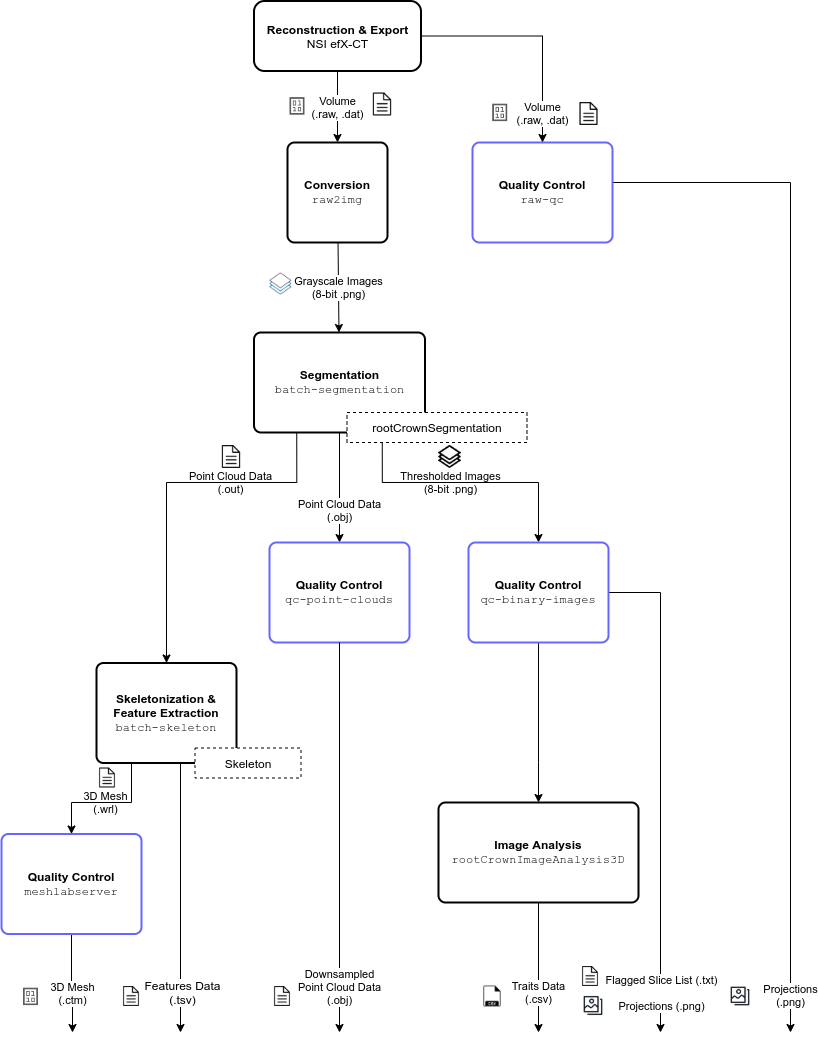

The diagram above was exported from draw.io. Its source (the exported page's mxGraphModel, read from the mxfile embedded in the PNG):
<mxGraphModel dx="1367" dy="746" grid="1" gridSize="10" guides="1" tooltips="1" connect="1" arrows="1" fold="1" page="1" pageScale="1" pageWidth="850" pageHeight="1100" math="0" shadow="0">
  <root>
    <mxCell id="0" />
    <mxCell id="1" parent="0" />
    <mxCell id="ybVKh4Ytekjmg1EIASHK-2" value="Thresholded Images&lt;br&gt;(8-bit .png)" style="edgeStyle=orthogonalEdgeStyle;rounded=0;html=1;exitX=0.75;exitY=1;exitDx=0;exitDy=0;jettySize=auto;orthogonalLoop=1;labelBackgroundColor=none;entryX=0.5;entryY=0;entryDx=0;entryDy=0;" parent="1" source="k_vBvovbl_MHYppkK90B-12" target="ybVKh4Ytekjmg1EIASHK-1" edge="1">
      <mxGeometry x="-0.1119" relative="1" as="geometry">
        <mxPoint x="514" y="810" as="targetPoint" />
        <mxPoint x="391.75" y="571.5" as="sourcePoint" />
        <Array as="points">
          <mxPoint x="392" y="490" />
          <mxPoint x="548" y="490" />
        </Array>
        <mxPoint as="offset" />
      </mxGeometry>
    </mxCell>
    <mxCell id="k_vBvovbl_MHYppkK90B-1" value="" style="shape=image;html=1;verticalAlign=top;verticalLabelPosition=bottom;labelBackgroundColor=#ffffff;imageAspect=0;aspect=fixed;image=https://cdn2.iconfinder.com/data/icons/2-color-line/67/si-duo-stack-128.png" parent="1" vertex="1">
      <mxGeometry x="279" y="280" width="23" height="23" as="geometry" />
    </mxCell>
    <mxCell id="k_vBvovbl_MHYppkK90B-3" value="Volume&lt;br&gt;(.raw, .dat)" style="endArrow=classic;html=1;labelBackgroundColor=#ffffff;exitX=0.5;exitY=1;exitDx=0;exitDy=0;" parent="1" source="ybVKh4Ytekjmg1EIASHK-10" target="k_vBvovbl_MHYppkK90B-4" edge="1">
      <mxGeometry width="50" height="50" relative="1" as="geometry">
        <mxPoint x="347" y="-21.5" as="sourcePoint" />
        <mxPoint x="17" y="388" as="targetPoint" />
      </mxGeometry>
    </mxCell>
    <mxCell id="k_vBvovbl_MHYppkK90B-4" value="&lt;b&gt;Conversion&lt;/b&gt;&lt;br&gt;&lt;font face=&quot;Courier New&quot;&gt;raw2img&lt;/font&gt;" style="rounded=1;whiteSpace=wrap;html=1;absoluteArcSize=1;arcSize=14;strokeWidth=2;" parent="1" vertex="1">
      <mxGeometry x="297" y="150" width="100" height="100" as="geometry" />
    </mxCell>
    <mxCell id="k_vBvovbl_MHYppkK90B-9" value="Grayscale Images&lt;br&gt;(8-bit .png)" style="endArrow=classic;html=1;labelBackgroundColor=#ffffff;" parent="1" source="k_vBvovbl_MHYppkK90B-4" target="k_vBvovbl_MHYppkK90B-12" edge="1">
      <mxGeometry width="50" height="50" relative="1" as="geometry">
        <mxPoint x="187" y="389.5" as="sourcePoint" />
        <mxPoint x="273" y="390" as="targetPoint" />
      </mxGeometry>
    </mxCell>
    <mxCell id="k_vBvovbl_MHYppkK90B-11" value="" style="shape=image;html=1;verticalAlign=top;verticalLabelPosition=bottom;labelBackgroundColor=#ffffff;imageAspect=0;aspect=fixed;image=https://cdn0.iconfinder.com/data/icons/elysium-icons/24/Binary.png;strokeColor=#000000;fillColor=#AAAAAA;" parent="1" vertex="1">
      <mxGeometry x="297" y="103.5" width="20" height="20" as="geometry" />
    </mxCell>
    <mxCell id="k_vBvovbl_MHYppkK90B-13" value="Point Cloud Data&lt;br&gt;(.out)&lt;br&gt;" style="edgeStyle=orthogonalEdgeStyle;rounded=0;html=1;exitX=0.25;exitY=1;exitDx=0;exitDy=0;jettySize=auto;orthogonalLoop=1;labelBackgroundColor=none;" parent="1" source="k_vBvovbl_MHYppkK90B-12" target="k_vBvovbl_MHYppkK90B-18" edge="1">
      <mxGeometry x="-0.3553" relative="1" as="geometry">
        <mxPoint x="123" y="731.5" as="targetPoint" />
        <Array as="points">
          <mxPoint x="306" y="490" />
          <mxPoint x="176" y="490" />
        </Array>
        <mxPoint as="offset" />
      </mxGeometry>
    </mxCell>
    <mxCell id="k_vBvovbl_MHYppkK90B-14" value="" style="edgeStyle=orthogonalEdgeStyle;rounded=0;html=1;jettySize=auto;orthogonalLoop=1;labelBackgroundColor=none;exitX=0.5;exitY=1;exitDx=0;exitDy=0;" parent="1" source="ybVKh4Ytekjmg1EIASHK-1" target="k_vBvovbl_MHYppkK90B-19" edge="1">
      <mxGeometry relative="1" as="geometry">
        <mxPoint x="597.5" y="731.5" as="targetPoint" />
        <Array as="points">
          <mxPoint x="548.5" y="770" />
          <mxPoint x="548.5" y="770" />
        </Array>
      </mxGeometry>
    </mxCell>
    <mxCell id="k_vBvovbl_MHYppkK90B-31" value="Point Cloud Data&lt;br&gt;(.obj)&lt;br&gt;" style="edgeStyle=orthogonalEdgeStyle;rounded=0;html=1;jettySize=auto;orthogonalLoop=1;labelBackgroundColor=#ffffff;exitX=0.5;exitY=1;exitDx=0;exitDy=0;entryX=0.5;entryY=0;entryDx=0;entryDy=0;" parent="1" source="k_vBvovbl_MHYppkK90B-12" edge="1" target="ybVKh4Ytekjmg1EIASHK-3">
      <mxGeometry x="0.4118" relative="1" as="geometry">
        <mxPoint x="349" y="550" as="targetPoint" />
        <mxPoint x="349.5" y="571.5" as="sourcePoint" />
        <mxPoint as="offset" />
      </mxGeometry>
    </mxCell>
    <mxCell id="k_vBvovbl_MHYppkK90B-16" value="" style="shape=image;html=1;verticalAlign=top;verticalLabelPosition=bottom;labelBackgroundColor=#ffffff;imageAspect=0;aspect=fixed;image=https://cdn4.iconfinder.com/data/icons/basic-user-interface-elements/700/document-text-file-sheet-doc-128.png;strokeColor=#000000;strokeWidth=1;fillColor=#999999;" parent="1" vertex="1">
      <mxGeometry x="229.5" y="453" width="23" height="23" as="geometry" />
    </mxCell>
    <mxCell id="k_vBvovbl_MHYppkK90B-17" value="" style="shape=image;html=1;verticalAlign=top;verticalLabelPosition=bottom;labelBackgroundColor=#ffffff;imageAspect=0;aspect=fixed;image=https://cdn2.iconfinder.com/data/icons/interface-12/24/interface-28-128.png;strokeColor=#000000;strokeWidth=1;fillColor=#999999;" parent="1" vertex="1">
      <mxGeometry x="448" y="453" width="23" height="23" as="geometry" />
    </mxCell>
    <mxCell id="k_vBvovbl_MHYppkK90B-25" value="3D Mesh&lt;br&gt;(.wrl)" style="edgeStyle=orthogonalEdgeStyle;rounded=0;html=1;exitX=0.25;exitY=1;exitDx=0;exitDy=0;jettySize=auto;orthogonalLoop=1;labelBackgroundColor=none;" parent="1" source="k_vBvovbl_MHYppkK90B-18" target="k_vBvovbl_MHYppkK90B-35" edge="1">
      <mxGeometry relative="1" as="geometry">
        <mxPoint x="176" y="931.5" as="targetPoint" />
        <Array as="points">
          <mxPoint x="141" y="810" />
          <mxPoint x="81" y="810" />
        </Array>
      </mxGeometry>
    </mxCell>
    <mxCell id="k_vBvovbl_MHYppkK90B-26" value="Traits Data&lt;br&gt;(.csv)" style="edgeStyle=orthogonalEdgeStyle;rounded=0;html=1;jettySize=auto;orthogonalLoop=1;labelBackgroundColor=#ffffff;labelBorderColor=none;" parent="1" source="k_vBvovbl_MHYppkK90B-19" edge="1">
      <mxGeometry x="0.3846" relative="1" as="geometry">
        <mxPoint x="548" y="1040" as="targetPoint" />
        <mxPoint as="offset" />
      </mxGeometry>
    </mxCell>
    <mxCell id="k_vBvovbl_MHYppkK90B-19" value="&lt;b&gt;Image Analysis&lt;/b&gt;&lt;br&gt;&lt;font face=&quot;Courier New&quot;&gt;rootCrownImageAnalysis3D&lt;/font&gt;" style="rounded=1;whiteSpace=wrap;html=1;absoluteArcSize=1;arcSize=14;strokeWidth=2;" parent="1" vertex="1">
      <mxGeometry x="448" y="810" width="200" height="100" as="geometry" />
    </mxCell>
    <mxCell id="k_vBvovbl_MHYppkK90B-33" value="" style="shape=image;html=1;verticalAlign=top;verticalLabelPosition=bottom;labelBackgroundColor=#ffffff;imageAspect=0;aspect=fixed;image=https://cdn2.iconfinder.com/data/icons/file-formats-10/614/20_-_CSV-128.png;dashed=1;strokeColor=#000000;strokeWidth=1;fillColor=#999999;" parent="1" vertex="1">
      <mxGeometry x="488" y="990" width="28" height="28" as="geometry" />
    </mxCell>
    <mxCell id="k_vBvovbl_MHYppkK90B-36" value="3D Mesh&lt;br&gt;(.ctm)&lt;br&gt;" style="edgeStyle=orthogonalEdgeStyle;rounded=0;html=1;exitX=0.5;exitY=1;exitDx=0;exitDy=0;jettySize=auto;orthogonalLoop=1;labelBackgroundColor=#ffffff;" parent="1" source="k_vBvovbl_MHYppkK90B-35" edge="1">
      <mxGeometry x="0.196" relative="1" as="geometry">
        <mxPoint x="82" y="1040" as="targetPoint" />
        <mxPoint as="offset" />
      </mxGeometry>
    </mxCell>
    <mxCell id="k_vBvovbl_MHYppkK90B-35" value="&lt;b&gt;Quality Control&lt;/b&gt;&lt;br&gt;&lt;font face=&quot;Courier New&quot;&gt;meshlabserver&lt;/font&gt;" style="rounded=1;whiteSpace=wrap;html=1;absoluteArcSize=1;arcSize=14;strokeWidth=2;strokeColor=#6666FF;" parent="1" vertex="1">
      <mxGeometry x="11" y="841.5" width="140" height="100" as="geometry" />
    </mxCell>
    <mxCell id="k_vBvovbl_MHYppkK90B-37" value="" style="shape=image;html=1;verticalAlign=top;verticalLabelPosition=bottom;labelBackgroundColor=#ffffff;imageAspect=0;aspect=fixed;image=https://cdn0.iconfinder.com/data/icons/elysium-icons/24/Binary.png;strokeColor=#000000;fillColor=#AAAAAA;" parent="1" vertex="1">
      <mxGeometry x="30.5" y="994" width="20" height="20" as="geometry" />
    </mxCell>
    <mxCell id="k_vBvovbl_MHYppkK90B-42" value="" style="group" parent="1" vertex="1" connectable="0">
      <mxGeometry x="106" y="670.5" width="204.5" height="120" as="geometry" />
    </mxCell>
    <mxCell id="k_vBvovbl_MHYppkK90B-18" value="&lt;b&gt;Skeletonization &amp;amp; Feature Extraction&lt;/b&gt;&lt;br&gt;&lt;font face=&quot;Courier New&quot;&gt;batch-skeleton&lt;/font&gt;" style="rounded=1;whiteSpace=wrap;html=1;absoluteArcSize=1;arcSize=14;strokeWidth=2;" parent="k_vBvovbl_MHYppkK90B-42" vertex="1">
      <mxGeometry width="140" height="100" as="geometry" />
    </mxCell>
    <mxCell id="k_vBvovbl_MHYppkK90B-28" value="Skeleton" style="rounded=0;whiteSpace=wrap;html=1;strokeColor=#000000;strokeWidth=1;fillColor=#ffffff;dashed=1;" parent="k_vBvovbl_MHYppkK90B-42" vertex="1">
      <mxGeometry x="98.5" y="85" width="106" height="30" as="geometry" />
    </mxCell>
    <mxCell id="k_vBvovbl_MHYppkK90B-34" value="" style="shape=image;html=1;verticalAlign=top;verticalLabelPosition=bottom;labelBackgroundColor=#ffffff;imageAspect=0;aspect=fixed;image=https://cdn4.iconfinder.com/data/icons/basic-user-interface-elements/700/document-text-file-sheet-doc-128.png;strokeColor=#000000;strokeWidth=1;fillColor=#999999;" parent="k_vBvovbl_MHYppkK90B-42" vertex="1">
      <mxGeometry x="1" y="105" width="20" height="20" as="geometry" />
    </mxCell>
    <mxCell id="k_vBvovbl_MHYppkK90B-43" value="" style="group" parent="1" vertex="1" connectable="0">
      <mxGeometry x="263.5" y="340" width="273" height="110" as="geometry" />
    </mxCell>
    <mxCell id="k_vBvovbl_MHYppkK90B-12" value="&lt;b&gt;Segmentation&lt;/b&gt;&lt;br&gt;&lt;font face=&quot;Courier New&quot;&gt;batch-segmentation&lt;/font&gt;" style="rounded=1;whiteSpace=wrap;html=1;absoluteArcSize=1;arcSize=14;strokeWidth=2;" parent="k_vBvovbl_MHYppkK90B-43" vertex="1">
      <mxGeometry width="171" height="100" as="geometry" />
    </mxCell>
    <mxCell id="k_vBvovbl_MHYppkK90B-29" value="rootCrownSegmentation" style="rounded=0;whiteSpace=wrap;html=1;strokeColor=#000000;strokeWidth=1;dashed=1;" parent="k_vBvovbl_MHYppkK90B-43" vertex="1">
      <mxGeometry x="93" y="80" width="180" height="30" as="geometry" />
    </mxCell>
    <mxCell id="9OUSPWMbAFPMw91SV1NK-1" value="" style="shape=image;html=1;verticalAlign=top;verticalLabelPosition=bottom;labelBackgroundColor=#ffffff;imageAspect=0;aspect=fixed;image=https://cdn4.iconfinder.com/data/icons/basic-user-interface-elements/700/document-text-file-sheet-doc-128.png;strokeColor=#000000;strokeWidth=1;fillColor=#999999;" parent="1" vertex="1">
      <mxGeometry x="380.5" y="100.5" width="23" height="23" as="geometry" />
    </mxCell>
    <mxCell id="ZpPmxRZPqgA8vyz1pY-0-2" style="edgeStyle=orthogonalEdgeStyle;rounded=0;orthogonalLoop=1;jettySize=auto;html=1;exitX=0.5;exitY=1;exitDx=0;exitDy=0;" parent="1" source="k_vBvovbl_MHYppkK90B-18" edge="1">
      <mxGeometry relative="1" as="geometry">
        <mxPoint x="190" y="1040" as="targetPoint" />
        <Array as="points">
          <mxPoint x="190" y="771" />
        </Array>
      </mxGeometry>
    </mxCell>
    <mxCell id="ZpPmxRZPqgA8vyz1pY-0-3" value="Features Data&lt;br&gt;(.tsv)" style="text;html=1;resizable=0;points=[];align=center;verticalAlign=middle;labelBackgroundColor=#ffffff;" parent="ZpPmxRZPqgA8vyz1pY-0-2" vertex="1" connectable="0">
      <mxGeometry x="0.6958" y="1" relative="1" as="geometry">
        <mxPoint y="3.17" as="offset" />
      </mxGeometry>
    </mxCell>
    <mxCell id="ZpPmxRZPqgA8vyz1pY-0-4" value="" style="shape=image;html=1;verticalAlign=top;verticalLabelPosition=bottom;labelBackgroundColor=#ffffff;imageAspect=0;aspect=fixed;image=https://cdn4.iconfinder.com/data/icons/basic-user-interface-elements/700/document-text-file-sheet-doc-128.png;strokeColor=#000000;strokeWidth=1;fillColor=#999999;" parent="1" vertex="1">
      <mxGeometry x="131" y="994" width="20" height="20" as="geometry" />
    </mxCell>
    <mxCell id="ybVKh4Ytekjmg1EIASHK-7" style="edgeStyle=orthogonalEdgeStyle;rounded=0;orthogonalLoop=1;jettySize=auto;html=1;exitX=1;exitY=0.5;exitDx=0;exitDy=0;" parent="1" source="ybVKh4Ytekjmg1EIASHK-1" edge="1">
      <mxGeometry relative="1" as="geometry">
        <mxPoint x="670" y="1040" as="targetPoint" />
        <Array as="points">
          <mxPoint x="670" y="600" />
        </Array>
      </mxGeometry>
    </mxCell>
    <mxCell id="ybVKh4Ytekjmg1EIASHK-8" value="Flagged Slice List (.txt)&lt;br&gt;&lt;br&gt;Projections (.png)" style="edgeLabel;html=1;align=center;verticalAlign=middle;resizable=0;points=[];labelBackgroundColor=#ffffff;" parent="ybVKh4Ytekjmg1EIASHK-7" vertex="1" connectable="0">
      <mxGeometry x="0.695" y="1" relative="1" as="geometry">
        <mxPoint x="-1" y="35.019999999999996" as="offset" />
      </mxGeometry>
    </mxCell>
    <mxCell id="ybVKh4Ytekjmg1EIASHK-1" value="&lt;b&gt;Quality Control&lt;/b&gt;&lt;br&gt;&lt;font face=&quot;Courier New&quot;&gt;qc-binary-images&lt;/font&gt;" style="rounded=1;whiteSpace=wrap;html=1;absoluteArcSize=1;arcSize=14;strokeWidth=2;strokeColor=#6666FF;" parent="1" vertex="1">
      <mxGeometry x="478" y="550" width="140" height="100" as="geometry" />
    </mxCell>
    <mxCell id="ybVKh4Ytekjmg1EIASHK-3" value="&lt;b&gt;Quality Control&lt;/b&gt;&lt;br&gt;&lt;font face=&quot;Courier New&quot;&gt;qc-point-clouds&lt;/font&gt;" style="rounded=1;whiteSpace=wrap;html=1;absoluteArcSize=1;arcSize=14;strokeWidth=2;strokeColor=#6666FF;" parent="1" vertex="1">
      <mxGeometry x="279" y="550" width="140" height="100" as="geometry" />
    </mxCell>
    <mxCell id="ybVKh4Ytekjmg1EIASHK-4" value="Downsampled&lt;br&gt;Point Cloud Data&lt;br&gt;(.obj)" style="edgeStyle=orthogonalEdgeStyle;rounded=0;html=1;jettySize=auto;orthogonalLoop=1;labelBackgroundColor=#ffffff;exitX=0.5;exitY=1;exitDx=0;exitDy=0;" parent="1" source="ybVKh4Ytekjmg1EIASHK-3" edge="1">
      <mxGeometry x="0.7714" relative="1" as="geometry">
        <mxPoint x="349" y="1040" as="targetPoint" />
        <mxPoint x="400" y="780" as="sourcePoint" />
        <mxPoint as="offset" />
      </mxGeometry>
    </mxCell>
    <mxCell id="ybVKh4Ytekjmg1EIASHK-17" value="Projections&lt;br&gt;(.png)" style="edgeStyle=orthogonalEdgeStyle;rounded=0;orthogonalLoop=1;jettySize=auto;html=1;exitX=0.5;exitY=1;exitDx=0;exitDy=0;" parent="1" source="ybVKh4Ytekjmg1EIASHK-9" edge="1">
      <mxGeometry x="0.9361" relative="1" as="geometry">
        <mxPoint x="800" y="1040" as="targetPoint" />
        <Array as="points">
          <mxPoint x="610" y="190" />
          <mxPoint x="900" y="190" />
        </Array>
        <mxPoint as="offset" />
      </mxGeometry>
    </mxCell>
    <mxCell id="ybVKh4Ytekjmg1EIASHK-9" value="&lt;b&gt;Quality Control&lt;/b&gt;&lt;br&gt;&lt;font face=&quot;Courier New&quot;&gt;raw-qc&lt;/font&gt;" style="rounded=1;whiteSpace=wrap;html=1;absoluteArcSize=1;arcSize=14;strokeWidth=2;strokeColor=#6666FF;" parent="1" vertex="1">
      <mxGeometry x="482" y="150" width="140" height="100" as="geometry" />
    </mxCell>
    <mxCell id="ybVKh4Ytekjmg1EIASHK-16" value="&lt;meta charset=&quot;utf-8&quot;&gt;&lt;span style=&quot;color: rgb(0, 0, 0); font-family: helvetica; font-size: 11px; font-style: normal; font-weight: 400; letter-spacing: normal; text-align: center; text-indent: 0px; text-transform: none; word-spacing: 0px; background-color: rgb(255, 255, 255); display: inline; float: none;&quot;&gt;Volume&lt;/span&gt;&lt;br style=&quot;color: rgb(0, 0, 0); font-family: helvetica; font-size: 11px; font-style: normal; font-weight: 400; letter-spacing: normal; text-align: center; text-indent: 0px; text-transform: none; word-spacing: 0px;&quot;&gt;&lt;span style=&quot;color: rgb(0, 0, 0); font-family: helvetica; font-size: 11px; font-style: normal; font-weight: 400; letter-spacing: normal; text-align: center; text-indent: 0px; text-transform: none; word-spacing: 0px; background-color: rgb(255, 255, 255); display: inline; float: none;&quot;&gt;(.raw, .dat)&lt;/span&gt;" style="edgeStyle=orthogonalEdgeStyle;rounded=0;orthogonalLoop=1;jettySize=auto;html=1;exitX=1;exitY=0.5;exitDx=0;exitDy=0;entryX=0.5;entryY=0;entryDx=0;entryDy=0;" parent="1" source="ybVKh4Ytekjmg1EIASHK-10" target="ybVKh4Ytekjmg1EIASHK-9" edge="1">
      <mxGeometry x="0.7438" relative="1" as="geometry">
        <mxPoint as="offset" />
      </mxGeometry>
    </mxCell>
    <mxCell id="ybVKh4Ytekjmg1EIASHK-10" value="&lt;b&gt;Reconstruction &amp;amp; Export&lt;/b&gt;&lt;br&gt;NSI efX-CT" style="rounded=1;whiteSpace=wrap;html=1;strokeWidth=2;" parent="1" vertex="1">
      <mxGeometry x="263.5" y="8.5" width="167" height="70" as="geometry" />
    </mxCell>
    <mxCell id="ybVKh4Ytekjmg1EIASHK-11" value="" style="shape=image;html=1;verticalAlign=top;verticalLabelPosition=bottom;labelBackgroundColor=#ffffff;imageAspect=0;aspect=fixed;image=https://cdn4.iconfinder.com/data/icons/basic-ui-2-line/32/landscape-image-picture-photo-album-photos-128.png;strokeColor=#000000;strokeWidth=2;fillColor=#ffffff;" parent="1" vertex="1">
      <mxGeometry x="593" y="1003.5" width="20" height="20" as="geometry" />
    </mxCell>
    <mxCell id="ybVKh4Ytekjmg1EIASHK-14" value="" style="shape=image;html=1;verticalAlign=top;verticalLabelPosition=bottom;labelBackgroundColor=#ffffff;imageAspect=0;aspect=fixed;image=https://cdn4.iconfinder.com/data/icons/basic-user-interface-elements/700/document-text-file-sheet-doc-128.png;strokeColor=#000000;strokeWidth=1;fillColor=#999999;" parent="1" vertex="1">
      <mxGeometry x="590" y="974" width="20" height="20" as="geometry" />
    </mxCell>
    <mxCell id="ybVKh4Ytekjmg1EIASHK-15" value="" style="shape=image;html=1;verticalAlign=top;verticalLabelPosition=bottom;labelBackgroundColor=#ffffff;imageAspect=0;aspect=fixed;image=https://cdn4.iconfinder.com/data/icons/basic-ui-2-line/32/landscape-image-picture-photo-album-photos-128.png;strokeColor=#000000;strokeWidth=2;fillColor=#ffffff;" parent="1" vertex="1">
      <mxGeometry x="740" y="994" width="20" height="20" as="geometry" />
    </mxCell>
    <mxCell id="PMA-2vq3i6sVOfKT1WCc-5" value="" style="shape=image;html=1;verticalAlign=top;verticalLabelPosition=bottom;labelBackgroundColor=#ffffff;imageAspect=0;aspect=fixed;image=https://cdn0.iconfinder.com/data/icons/elysium-icons/24/Binary.png;strokeColor=#000000;fillColor=#AAAAAA;" vertex="1" parent="1">
      <mxGeometry x="499.75" y="110" width="20" height="20" as="geometry" />
    </mxCell>
    <mxCell id="PMA-2vq3i6sVOfKT1WCc-6" value="" style="shape=image;html=1;verticalAlign=top;verticalLabelPosition=bottom;labelBackgroundColor=#ffffff;imageAspect=0;aspect=fixed;image=https://cdn4.iconfinder.com/data/icons/basic-user-interface-elements/700/document-text-file-sheet-doc-128.png;strokeColor=#000000;strokeWidth=1;fillColor=#999999;" vertex="1" parent="1">
      <mxGeometry x="587" y="110" width="23" height="23" as="geometry" />
    </mxCell>
    <mxCell id="PMA-2vq3i6sVOfKT1WCc-7" value="" style="shape=image;html=1;verticalAlign=top;verticalLabelPosition=bottom;labelBackgroundColor=#ffffff;imageAspect=0;aspect=fixed;image=https://cdn4.iconfinder.com/data/icons/basic-user-interface-elements/700/document-text-file-sheet-doc-128.png;strokeColor=#000000;strokeWidth=1;fillColor=#999999;" vertex="1" parent="1">
      <mxGeometry x="282" y="994" width="20" height="20" as="geometry" />
    </mxCell>
  </root>
</mxGraphModel>